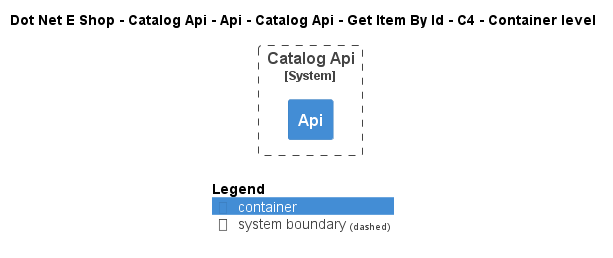

The diagram above was rendered by PlantUML. Its source (embedded in the PNG):
@startuml
!include ..\..\..\..\..\..\..\..\..\.c4s\C4_Container.puml

AddElementTag("c4interflow:lifecycle:new", $bgColor=green, $fontColor=#ffffff, $borderColor=green, $shadowing="False")
AddElementTag("c4interflow:lifecycle:changed", $bgColor=orange, $fontColor=#ffffff, $borderColor=orange, $shadowing="False")
AddElementTag("c4interflow:lifecycle:removed", $bgColor=red, $fontColor=#ffffff, $borderColor=red, $shadowing="False")

AddRelTag("c4interflow:lifecycle:new", $textColor=green, $lineColor=green)
AddRelTag("c4interflow:lifecycle:changed", $textColor=orange, $lineColor=orange)
AddRelTag("c4interflow:lifecycle:removed", $textColor=red, $lineColor=red)

SHOW_PERSON_PORTRAIT()
LAYOUT_TOP_DOWN()

skinparam linetype polyline

title Dot Net E Shop - Catalog Api - Api - Catalog Api - Get Item By Id - C4 - Container level


System_Boundary(DotNetEShop.SoftwareSystems.CatalogApi, "Catalog Api") {
    Container(DotNetEShop.SoftwareSystems.CatalogApi.Containers.Api, "Api", "", "")
}



SHOW_LEGEND()
@enduml